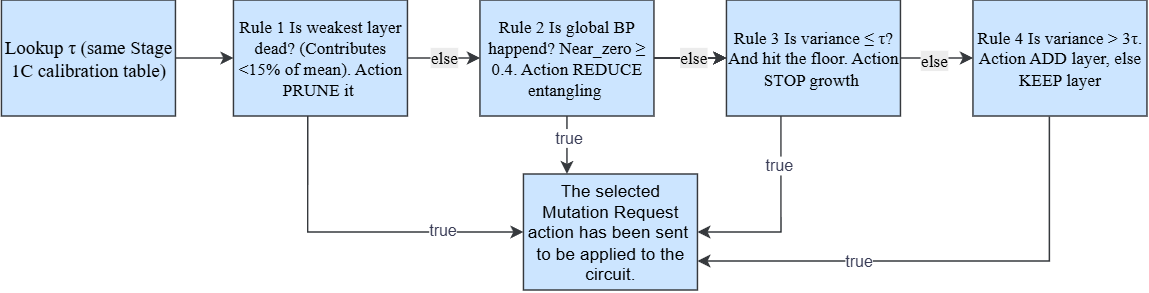

The diagram above was exported from draw.io. Its source (the exported page's mxGraphModel, read from the mxfile embedded in the PNG):
<mxGraphModel dx="808" dy="508" grid="1" gridSize="10" guides="1" tooltips="1" connect="1" arrows="1" fold="1" page="1" pageScale="1" pageWidth="850" pageHeight="1100" math="0" shadow="0">
  <root>
    <mxCell id="0" />
    <mxCell id="1" parent="0" />
    <mxCell id="WdCnqAQpLj_2GQTLL4sR-31" edge="1" parent="1" source="WdCnqAQpLj_2GQTLL4sR-3" style="edgeStyle=orthogonalEdgeStyle;rounded=0;orthogonalLoop=1;jettySize=auto;html=1;strokeColor=#36393d;fontColor=#393C56;fillColor=#cce5ff;fontFamily=Times New Roman;" target="WdCnqAQpLj_2GQTLL4sR-4" value="">
      <mxGeometry relative="1" as="geometry" />
    </mxCell>
    <mxCell id="WdCnqAQpLj_2GQTLL4sR-22" edge="1" parent="1" source="WdCnqAQpLj_2GQTLL4sR-2" style="edgeStyle=orthogonalEdgeStyle;rounded=0;orthogonalLoop=1;jettySize=auto;html=1;entryX=0;entryY=0.5;entryDx=0;entryDy=0;strokeColor=#36393d;fontColor=#393C56;fillColor=#cce5ff;" target="WdCnqAQpLj_2GQTLL4sR-5">
      <mxGeometry relative="1" as="geometry" />
    </mxCell>
    <mxCell id="WdCnqAQpLj_2GQTLL4sR-2" parent="1" style="rounded=0;whiteSpace=wrap;html=1;fontFamily=Times New Roman;labelBackgroundColor=none;fillColor=#cce5ff;strokeColor=#36393d;" value="&lt;span id=&quot;docs-internal-guid-cb47a24c-7fff-f9f3-ca75-556c98eaf5f9&quot; style=&quot;color: rgb(0, 0, 0);&quot;&gt;&lt;font style=&quot;font-size: 13px;&quot;&gt;&lt;span style=&quot;font-family: &amp;quot;Times New Roman&amp;quot;, serif; background-color: transparent; font-variant: normal; vertical-align: baseline; white-space: pre-wrap;&quot;&gt;Lookup τ (same Stage 1C calibration table&lt;/span&gt;&lt;span style=&quot;font-family: &amp;quot;Times New Roman&amp;quot;, serif; background-color: transparent; font-variant: normal; vertical-align: baseline; white-space: pre-wrap;&quot;&gt;)&lt;/span&gt;&lt;/font&gt;&lt;/span&gt;&lt;font face=&quot;Times New Roman&quot;&gt;&lt;/font&gt;" vertex="1">
      <mxGeometry height="80" width="120" x="120" y="160" as="geometry" />
    </mxCell>
    <mxCell id="WdCnqAQpLj_2GQTLL4sR-10" edge="1" parent="1" source="WdCnqAQpLj_2GQTLL4sR-3" style="edgeStyle=orthogonalEdgeStyle;rounded=0;orthogonalLoop=1;jettySize=auto;html=1;labelBackgroundColor=none;fontColor=default;fillColor=#cce5ff;strokeColor=#36393d;" target="WdCnqAQpLj_2GQTLL4sR-4">
      <mxGeometry relative="1" as="geometry" />
    </mxCell>
    <mxCell id="WdCnqAQpLj_2GQTLL4sR-20" edge="1" parent="1" source="WdCnqAQpLj_2GQTLL4sR-3" style="edgeStyle=orthogonalEdgeStyle;rounded=0;orthogonalLoop=1;jettySize=auto;html=1;strokeColor=#36393d;fontColor=#393C56;fillColor=#cce5ff;" target="WdCnqAQpLj_2GQTLL4sR-4" value="">
      <mxGeometry relative="1" as="geometry" />
    </mxCell>
    <mxCell id="WdCnqAQpLj_2GQTLL4sR-34" connectable="0" parent="WdCnqAQpLj_2GQTLL4sR-20" style="edgeLabel;html=1;align=center;verticalAlign=middle;resizable=0;points=[];fontColor=#393C56;" value="&lt;span style=&quot;color: rgb(0, 0, 0); font-family: &amp;quot;Times New Roman&amp;quot;; font-size: 12px; white-space: pre-wrap; background-color: rgb(236, 236, 236);&quot;&gt;else&lt;/span&gt;" vertex="1">
      <mxGeometry relative="1" x="0.0933" as="geometry">
        <mxPoint as="offset" />
      </mxGeometry>
    </mxCell>
    <mxCell id="WdCnqAQpLj_2GQTLL4sR-43" edge="1" parent="1" source="WdCnqAQpLj_2GQTLL4sR-3" style="edgeStyle=orthogonalEdgeStyle;rounded=0;orthogonalLoop=1;jettySize=auto;html=1;entryX=0.25;entryY=0;entryDx=0;entryDy=0;strokeColor=#36393d;fontColor=#393C56;fillColor=#cce5ff;" target="WdCnqAQpLj_2GQTLL4sR-6">
      <mxGeometry relative="1" as="geometry" />
    </mxCell>
    <mxCell id="WdCnqAQpLj_2GQTLL4sR-49" connectable="0" parent="WdCnqAQpLj_2GQTLL4sR-43" style="edgeLabel;html=1;align=center;verticalAlign=middle;resizable=0;points=[];fontColor=#393C56;" value="true" vertex="1">
      <mxGeometry relative="1" x="-0.24" y="1" as="geometry">
        <mxPoint as="offset" />
      </mxGeometry>
    </mxCell>
    <mxCell id="WdCnqAQpLj_2GQTLL4sR-3" parent="1" style="rounded=0;whiteSpace=wrap;html=1;labelBackgroundColor=none;fillColor=#cce5ff;strokeColor=#36393d;" value="&lt;span id=&quot;docs-internal-guid-449ad30d-7fff-8d06-2474-67496e9caa9b&quot; style=&quot;color: rgb(0, 0, 0);&quot;&gt;&lt;font face=&quot;Times New Roman&quot;&gt;&lt;span style=&quot;background-color: transparent; font-variant: normal; vertical-align: baseline; white-space: pre-wrap;&quot;&gt;Rule 2 Is global BP happend? Near_zero ≥ 0.4. A&lt;/span&gt;&lt;/font&gt;&lt;span style=&quot;font-family: &amp;quot;Times New Roman&amp;quot;; white-space: pre-wrap;&quot;&gt;ction&lt;/span&gt;&lt;font face=&quot;Times New Roman&quot;&gt;&lt;span style=&quot;background-color: transparent; font-variant: normal; vertical-align: baseline; white-space: pre-wrap;&quot;&gt; REDUCE entangling&lt;/span&gt;&lt;span style=&quot;background-color: transparent; font-variant: normal; vertical-align: baseline; white-space: pre-wrap;&quot;&gt; &lt;/span&gt;&lt;/font&gt;&lt;/span&gt;" vertex="1">
      <mxGeometry height="80" width="120" x="450" y="160" as="geometry" />
    </mxCell>
    <mxCell id="WdCnqAQpLj_2GQTLL4sR-11" edge="1" parent="1" source="WdCnqAQpLj_2GQTLL4sR-4" style="edgeStyle=orthogonalEdgeStyle;rounded=0;orthogonalLoop=1;jettySize=auto;html=1;labelBackgroundColor=none;fontColor=default;fillColor=#cce5ff;strokeColor=#36393d;" target="WdCnqAQpLj_2GQTLL4sR-7">
      <mxGeometry relative="1" as="geometry" />
    </mxCell>
    <mxCell id="WdCnqAQpLj_2GQTLL4sR-16" connectable="0" parent="WdCnqAQpLj_2GQTLL4sR-11" style="edgeLabel;html=1;align=center;verticalAlign=middle;resizable=0;points=[];fontColor=#393C56;" value="&lt;span style=&quot;color: rgb(0, 0, 0); font-family: &amp;quot;Times New Roman&amp;quot;; font-size: 12px; white-space: pre-wrap; background-color: rgb(236, 236, 236);&quot;&gt;else&lt;/span&gt;" vertex="1">
      <mxGeometry relative="1" x="-0.0714" y="-2" as="geometry">
        <mxPoint as="offset" />
      </mxGeometry>
    </mxCell>
    <mxCell id="WdCnqAQpLj_2GQTLL4sR-44" edge="1" parent="1" source="WdCnqAQpLj_2GQTLL4sR-4" style="edgeStyle=orthogonalEdgeStyle;rounded=0;orthogonalLoop=1;jettySize=auto;html=1;entryX=1;entryY=0.5;entryDx=0;entryDy=0;strokeColor=#36393d;fontColor=#393C56;fillColor=#cce5ff;exitX=0.313;exitY=0.99;exitDx=0;exitDy=0;exitPerimeter=0;" target="WdCnqAQpLj_2GQTLL4sR-6">
      <mxGeometry relative="1" as="geometry" />
    </mxCell>
    <mxCell id="WdCnqAQpLj_2GQTLL4sR-48" connectable="0" parent="WdCnqAQpLj_2GQTLL4sR-44" style="edgeLabel;html=1;align=center;verticalAlign=middle;resizable=0;points=[];fontColor=#393C56;" value="true" vertex="1">
      <mxGeometry relative="1" x="-0.4856" y="-1" as="geometry">
        <mxPoint as="offset" />
      </mxGeometry>
    </mxCell>
    <mxCell id="WdCnqAQpLj_2GQTLL4sR-4" parent="1" style="rounded=0;whiteSpace=wrap;html=1;labelBackgroundColor=none;fillColor=#cce5ff;strokeColor=#36393d;" value="&lt;span id=&quot;docs-internal-guid-4b67b9c7-7fff-177f-33ba-8cd9cbec0bb6&quot; style=&quot;color: rgb(0, 0, 0);&quot;&gt;&lt;font face=&quot;Times New Roman&quot;&gt;&lt;span style=&quot;background-color: transparent; font-variant: normal; vertical-align: baseline; white-space: pre-wrap;&quot;&gt;Rule 3 Is variance ≤ τ?And hit the floor. &lt;/span&gt;&lt;/font&gt;&lt;font face=&quot;Times New Roman&quot;&gt;&lt;span style=&quot;background-color: transparent; font-variant: normal; vertical-align: baseline; white-space: pre-wrap;&quot;&gt;A&lt;/span&gt;&lt;/font&gt;&lt;span style=&quot;white-space: pre-wrap; font-family: &amp;quot;Times New Roman&amp;quot;;&quot;&gt;ction&lt;/span&gt;&lt;font face=&quot;Times New Roman&quot;&gt;&lt;span style=&quot;background-color: transparent; font-variant: normal; vertical-align: baseline; white-space: pre-wrap;&quot;&gt;  STOP growth&lt;/span&gt;&lt;span style=&quot;background-color: transparent; font-variant: normal; vertical-align: baseline; white-space: pre-wrap;&quot;&gt; &lt;/span&gt;&lt;/font&gt;&lt;/span&gt;" vertex="1">
      <mxGeometry height="80" width="120" x="620" y="160" as="geometry" />
    </mxCell>
    <mxCell id="WdCnqAQpLj_2GQTLL4sR-9" edge="1" parent="1" source="WdCnqAQpLj_2GQTLL4sR-5" style="edgeStyle=orthogonalEdgeStyle;rounded=0;orthogonalLoop=1;jettySize=auto;html=1;entryX=0;entryY=0.5;entryDx=0;entryDy=0;labelBackgroundColor=none;fontColor=default;fillColor=#cce5ff;strokeColor=#36393d;" target="WdCnqAQpLj_2GQTLL4sR-3">
      <mxGeometry relative="1" as="geometry" />
    </mxCell>
    <mxCell id="WdCnqAQpLj_2GQTLL4sR-14" connectable="0" parent="WdCnqAQpLj_2GQTLL4sR-9" style="edgeLabel;html=1;align=center;verticalAlign=middle;resizable=0;points=[];fontColor=#393C56;" value="&lt;span style=&quot;color: rgb(0, 0, 0); font-family: &amp;quot;Times New Roman&amp;quot;; font-size: 12px; white-space: pre-wrap; background-color: rgb(236, 236, 236);&quot;&gt;else&lt;/span&gt;" vertex="1">
      <mxGeometry relative="1" x="0.0857" y="1" as="geometry">
        <mxPoint x="-2" y="1" as="offset" />
      </mxGeometry>
    </mxCell>
    <mxCell id="WdCnqAQpLj_2GQTLL4sR-42" edge="1" parent="1" source="WdCnqAQpLj_2GQTLL4sR-5" style="edgeStyle=orthogonalEdgeStyle;rounded=0;orthogonalLoop=1;jettySize=auto;html=1;strokeColor=#36393d;fontColor=#393C56;fillColor=#cce5ff;entryX=0;entryY=0.5;entryDx=0;entryDy=0;exitX=0.427;exitY=0.99;exitDx=0;exitDy=0;exitPerimeter=0;" target="WdCnqAQpLj_2GQTLL4sR-6">
      <mxGeometry relative="1" as="geometry">
        <mxPoint x="329.28" y="250" as="sourcePoint" />
        <mxPoint x="480" y="335.68000000000006" as="targetPoint" />
      </mxGeometry>
    </mxCell>
    <mxCell id="WdCnqAQpLj_2GQTLL4sR-50" connectable="0" parent="WdCnqAQpLj_2GQTLL4sR-42" style="edgeLabel;html=1;align=center;verticalAlign=middle;resizable=0;points=[];fontColor=#393C56;" value="true" vertex="1">
      <mxGeometry relative="1" x="0.5143" y="1" as="geometry">
        <mxPoint as="offset" />
      </mxGeometry>
    </mxCell>
    <mxCell id="WdCnqAQpLj_2GQTLL4sR-5" parent="1" style="rounded=0;whiteSpace=wrap;html=1;labelBackgroundColor=none;fillColor=#cce5ff;strokeColor=#36393d;" value="&lt;span id=&quot;docs-internal-guid-8681f511-7fff-aee6-7444-653332706704&quot; style=&quot;color: rgb(0, 0, 0);&quot;&gt;&lt;font face=&quot;Times New Roman&quot;&gt;&lt;span style=&quot;background-color: transparent; font-variant: normal; vertical-align: baseline; white-space: pre-wrap;&quot;&gt;Rule 1 Is weakest layer dead? (Contributes &amp;lt;15% of mean). Action PRUNE it&lt;/span&gt;&lt;span style=&quot;background-color: transparent; font-variant: normal; vertical-align: baseline; white-space: pre-wrap;&quot;&gt; &lt;/span&gt;&lt;/font&gt;&lt;/span&gt;" vertex="1">
      <mxGeometry height="80" width="120" x="280" y="160" as="geometry" />
    </mxCell>
    <mxCell id="WdCnqAQpLj_2GQTLL4sR-45" edge="1" parent="1" source="WdCnqAQpLj_2GQTLL4sR-7" style="edgeStyle=orthogonalEdgeStyle;rounded=0;orthogonalLoop=1;jettySize=auto;html=1;entryX=1;entryY=0.75;entryDx=0;entryDy=0;strokeColor=#36393d;fontColor=#393C56;fillColor=#cce5ff;exitX=0.439;exitY=1.004;exitDx=0;exitDy=0;exitPerimeter=0;" target="WdCnqAQpLj_2GQTLL4sR-6">
      <mxGeometry relative="1" as="geometry" />
    </mxCell>
    <mxCell id="WdCnqAQpLj_2GQTLL4sR-47" connectable="0" parent="WdCnqAQpLj_2GQTLL4sR-45" style="edgeLabel;html=1;align=center;verticalAlign=middle;resizable=0;points=[];fontColor=#393C56;" value="true" vertex="1">
      <mxGeometry relative="1" x="0.3528" as="geometry">
        <mxPoint as="offset" />
      </mxGeometry>
    </mxCell>
    <mxCell id="WdCnqAQpLj_2GQTLL4sR-7" parent="1" style="rounded=0;whiteSpace=wrap;html=1;labelBackgroundColor=none;fillColor=#cce5ff;strokeColor=#36393d;" value="&lt;span id=&quot;docs-internal-guid-f84f187b-7fff-aaf0-c2e9-0f1720f14eb2&quot;&gt;&lt;span style=&quot;background-color: transparent; font-variant: normal; vertical-align: baseline; white-space: pre-wrap; color: rgb(0, 0, 0);&quot;&gt;&lt;font face=&quot;Times New Roman&quot;&gt;Rule 4 Is variance &amp;gt; 3τ. Action ADD layer, else KEEP &lt;/font&gt;&lt;/span&gt;&lt;/span&gt;&lt;span style=&quot;color: rgb(0, 0, 0); font-family: &amp;quot;Times New Roman&amp;quot;; white-space: pre-wrap;&quot;&gt;layer&lt;/span&gt;" vertex="1">
      <mxGeometry height="80" width="120" x="790" y="160" as="geometry" />
    </mxCell>
    <mxCell id="WdCnqAQpLj_2GQTLL4sR-6" parent="1" style="rounded=0;whiteSpace=wrap;html=1;labelBackgroundColor=none;fillColor=#cce5ff;strokeColor=#36393d;" value="The selected Mutation Request action has been sent&amp;nbsp; to be applied to the circuit." vertex="1">
      <mxGeometry height="80" width="120" x="480" y="280" as="geometry" />
    </mxCell>
  </root>
</mxGraphModel>